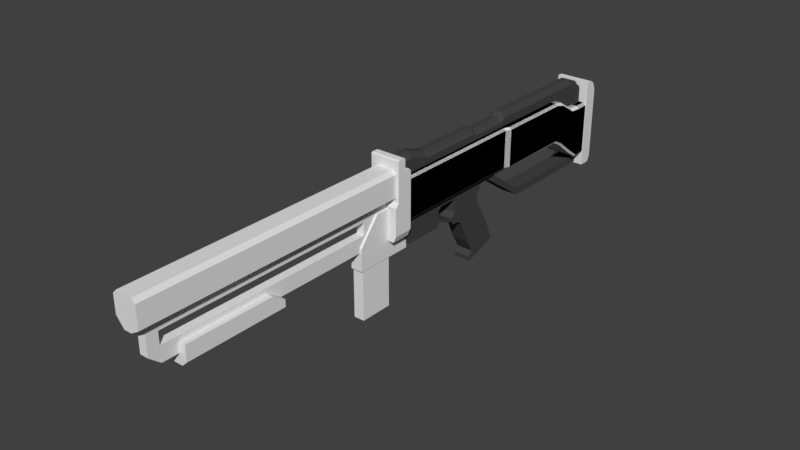 # Source: Shotgun.blend  (saved by Blender 2.78.6; exported with 4.5.12 LTS)
import bpy
from mathutils import Matrix  # noqa: F401  (used for matrix-valued properties, if any)

bpy.ops.wm.read_factory_settings(use_empty=True)
scene = bpy.context.scene
scene.name = 'Scene'

# ---- collections
col_collection_1 = bpy.data.collections.new('Collection 1'); scene.collection.children.link(col_collection_1)

# ---- materials (node trees are filled in below, after node groups)
mat_material = bpy.data.materials.new('Material')
mat_material.alpha_threshold = 0.0
mat_material.roughness = 0.5
mat_material.line_color = (0.0, 0.0, 0.0, 1.0)

# ---- material node trees
mat_material.use_nodes = True; mat_material.node_tree.nodes.clear()
_N = mat_material.node_tree.nodes; _L = mat_material.node_tree.links
n0 = _N.new('ShaderNodeOutputMaterial'); n0.name = 'Material Output'; n0.location = (300, 300)
n1 = _N.new('ShaderNodeBsdfDiffuse'); n1.name = 'Diffuse BSDF'; n1.location = (10, 300)
n1.inputs[0].default_value = (0.06072, 0.06072, 0.06072, 1.0)
_L.new(n1.outputs[0], n0.inputs[0])
n0.is_active_output = True

# ---- world
world_world = bpy.data.worlds.new('World'); scene.world = world_world
world_world.color = (0.05088, 0.05088, 0.05088)
world_world.use_sun_shadow = False
world_world.sun_shadow_jitter_overblur = 0.0
world_world.cycles.sampling_method = 'MANUAL'

# ---- meshes
me_cube_009 = bpy.data.meshes.new('Cube.009')
me_cube_009.from_pydata([(-0.9, 0.7963, 3.026), (0.9, 0.7963, 3.026), (-0.9, 0.08228, 3.026), (0.9, 0.08228, 3.026), (-0.9, -0.7963, 3.026), (0.9, -0.7963, 3.026), (-0.9, 0.7963, -3.026), (0.9, 0.7963, -3.026), (-0.9, 0.08228, -3.026), (0.9, 0.08228, -3.026), (-0.9, -0.7963, -3.026), (0.9, -0.7963, -3.026)], [], [(1, 0, 2, 4, 5, 3), (7, 9, 11, 10, 8, 6), (3, 5, 11, 9), (1, 3, 9, 7), (0, 1, 7, 6), (4, 2, 8, 10), (5, 4, 10, 11), (2, 0, 6, 8)])
me_cube_009.use_remesh_preserve_volume = False
me_cube_009.use_remesh_preserve_attributes = False
me_cube_009.use_mirror_vertex_groups = False
me_cube_009.update()
me_cube_010 = bpy.data.meshes.new('Cube.010')
me_cube_010.from_pydata([(-1.0, 0.01922, -0.5451), (-1.0, 0.01922, 0.4129), (-1.0, 0.08452, -0.5451), (-1.0, 0.08452, 0.4129), (1.0, 0.01922, -0.5451), (1.0, 0.01922, 0.4129), (1.0, 0.08452, -0.5451), (1.0, 0.08452, 0.4129), (-1.0, 0.1388, -0.5451), (-1.0, 0.1388, 0.3858), (1.0, 0.1388, -0.5451), (1.0, 0.1388, 0.3858), (-1.0, 0.1686, -0.5205), (-1.0, 0.1686, 0.3408), (1.0, 0.1686, -0.5205), (1.0, 0.1686, 0.3408), (-1.0, 0.1876, -0.47), (-1.0, 0.1876, 0.2903), (1.0, 0.1876, -0.47), (1.0, 0.1876, 0.2903)], [], [(1, 0, 4, 5), (2, 3, 9, 8), (1, 5, 7, 3), (5, 4, 6, 7), (2, 0, 1, 3), (9, 11, 15, 13), (7, 6, 10, 11), (6, 2, 8, 10), (3, 7, 11, 9), (15, 14, 18, 19), (8, 9, 13, 12), (11, 10, 14, 15), (10, 8, 12, 14), (16, 17, 19, 18), (14, 12, 16, 18), (13, 15, 19, 17), (12, 13, 17, 16), (2, 6, 4, 0)])
me_cube_010.use_remesh_preserve_volume = False
me_cube_010.use_remesh_preserve_attributes = False
me_cube_010.use_mirror_vertex_groups = False
me_cube_010.update()
me_cube = bpy.data.meshes.new('Cube')
me_cube.from_pydata([(-0.1, 1.0, 1.0), (0.1, 1.0, 1.0), (-0.05126, -1.0, -1.0), (-0.1, -0.5126, -1.0), (-0.1, -0.5126, 1.0), (-0.05126, -1.0, 1.0), (0.1, -0.5126, -1.0), (0.05126, -1.0, -1.0), (0.05126, -1.0, 1.0), (0.1, -0.5126, 1.0), (-0.1, 1.0, -0.7497), (-0.1, 0.1923, -1.0), (0.1, 0.1923, -1.0), (0.1, 1.0, -0.7497)], [], [(7, 8, 5, 2), (11, 12, 6, 7, 2, 3), (1, 0, 4, 5, 8, 9), (10, 0, 1, 13), (2, 5, 4, 3), (8, 7, 6, 9), (12, 13, 1, 9, 6), (12, 11, 10, 13), (3, 4, 0, 10, 11)])
me_cube.use_remesh_preserve_volume = False
me_cube.use_remesh_preserve_attributes = False
me_cube.use_mirror_vertex_groups = False
me_cube.update()
me_cube_006 = bpy.data.meshes.new('Cube.006')
me_cube_006.from_pydata([(-1.0, -0.002142, -1.774), (-1.0, -0.002142, 1.663), (-1.0, 1.0, -1.774), (-1.0, 1.0, 1.663), (1.0, -0.002142, -1.774), (1.0, -0.002142, 1.663), (1.0, 1.0, -1.774), (1.0, 1.0, 1.663), (-1.0, 1.193, -1.774), (-1.0, 1.193, 1.663), (1.0, 1.193, -1.774), (1.0, 1.193, 1.663), (-1.0, 1.283, -1.656), (-1.0, 1.283, 1.448), (1.0, 1.283, -1.656), (1.0, 1.283, 1.448), (-1.0, 1.691, -1.656), (-1.0, 1.691, 0.4777), (1.0, 1.691, -1.656), (1.0, 1.691, 0.4777), (-1.0, -0.7955, -1.774), (-1.0, -0.7955, 1.663), (1.0, -0.7955, -1.774), (1.0, -0.7955, 1.663), (-1.0, -1.772, -1.774), (-1.0, -1.772, -1.115), (1.0, -1.772, -1.774), (1.0, -1.772, -1.115), (-1.0, 1.0, -3.589), (-1.0, -0.002142, -3.589), (1.0, 1.0, -3.589), (1.0, -0.002142, -3.589), (-1.0, -0.7955, -3.589), (1.0, -0.7955, -3.589), (-1.0, -1.772, -3.589), (1.0, -1.772, -3.589), (-0.9, -0.08758, -3.589), (0.9, -0.08758, -3.589), (-0.9, -0.8016, -3.589), (0.9, -0.8016, -3.589), (-0.9, -1.68, -3.589), (0.9, -1.68, -3.589), (-0.9, -0.08758, -1.993), (0.9, -0.08758, -1.993), (-0.9, -0.8016, -1.993), (0.9, -0.8016, -1.993), (-0.9, -1.68, -1.993), (0.9, -1.68, -1.993)], [], [(0, 1, 3, 2), (7, 6, 10, 11), (6, 7, 5, 4), (1, 0, 20, 21), (20, 0, 29, 32), (7, 3, 1, 5), (8, 9, 13, 12), (6, 2, 8, 10), (3, 7, 11, 9), (2, 3, 9, 8), (15, 14, 18, 19), (11, 10, 14, 15), (10, 8, 12, 14), (9, 11, 15, 13), (16, 17, 19, 18), (14, 12, 16, 18), (13, 15, 19, 17), (12, 13, 17, 16), (23, 21, 25, 27), (6, 4, 31, 30), (5, 1, 21, 23), (4, 5, 23, 22), (22, 23, 27, 26), (24, 20, 32, 34), (21, 20, 24, 25), (24, 26, 27, 25), (28, 30, 31, 29), (22, 26, 35, 33), (2, 6, 30, 28), (26, 24, 34, 35), (0, 2, 28, 29), (4, 22, 33, 31), (29, 31, 37, 36), (31, 33, 39, 37), (40, 38, 44, 46), (36, 37, 43, 42), (34, 32, 38, 40), (35, 34, 40, 41), (32, 29, 36, 38), (33, 35, 41, 39), (42, 43, 45, 44), (46, 44, 45, 47), (41, 40, 46, 47), (38, 36, 42, 44), (39, 41, 47, 45), (37, 39, 45, 43)])
me_cube_006.use_remesh_preserve_volume = False
me_cube_006.use_remesh_preserve_attributes = False
me_cube_006.use_mirror_vertex_groups = False
me_cube_006.update()
me_cube_005 = bpy.data.meshes.new('Cube.005')
me_cube_005.from_pydata([(0.5, -2.125, -1.229), (-0.5, -2.125, -1.229), (-1.415, 1.0, -0.9263), (-1.0, 1.0, -0.6235), (-0.5, -2.125, -1.289), (0.5, -2.125, -1.289), (1.415, 1.0, -0.9263), (1.0, 1.0, -0.6235), (0.5, -2.125, -1.024), (-0.5, 1.0, -0.9865), (-0.5, -2.125, -1.024), (0.5, 1.0, -0.9865), (-1.415, 0.6135, -0.9263), (-1.0, 0.6135, -0.6235), (1.415, 0.6135, -0.9263), (1.0, 0.6135, -0.6235), (-0.5, 0.6135, -0.9865), (0.5, 0.6135, -0.9865), (-1.415, -1.991, -0.9263), (1.0, -1.991, -0.6235), (-0.5, -1.991, -0.9865), (-1.0, -1.991, -0.6235), (1.415, -1.991, -0.9263), (0.5, -1.991, -0.9865), (-0.5, 0.6135, -1.229), (0.5, 0.6135, -1.229), (-0.5, -1.991, -1.229), (0.5, -1.991, -1.229), (-0.5, 0.6135, -1.403), (0.5, 0.6135, -1.403), (-0.5, -1.991, -1.403), (0.5, -1.991, -1.403), (-0.5, 0.6135, -1.024), (-0.5, -1.991, -1.024), (0.5, -1.991, -1.024), (0.5, 0.6135, -1.024), (-1.415, -2.247, -0.8752), (-1.0, -2.247, -0.6235), (1.415, -2.247, -0.9263), (1.0, -2.247, -0.6235), (-0.5, -2.247, -0.9863), (0.3859, -2.247, -0.9863), (-0.5, -2.125, -0.9865), (-1.415, 1.0, -0.6684), (1.415, 1.0, -0.6684), (0.5, -2.125, -0.9865), (1.415, 0.6135, -0.6684), (-1.415, 0.6135, -0.6684), (-1.415, -1.991, -0.6684), (1.415, -1.991, -0.6684), (-1.415, -2.247, -0.6684), (1.415, -2.247, -0.6684), (-0.5, 0.6135, -1.081), (-0.5, -1.991, -1.081), (0.5, -1.991, -1.081), (0.5, 0.6135, -1.081), (0.5, 1.074, -0.9865), (-0.5, 1.074, -0.9865), (0.5, 1.074, -1.229), (-0.5, 1.074, -1.229), (-0.5, 1.074, -1.081), (0.5, 1.074, -1.081), (0.5, 1.074, -1.403), (-0.5, 1.074, -1.403), (-0.5, 1.074, -1.024), (0.5, 1.074, -1.024), (-0.5, -2.125, -1.081), (0.5, -2.125, -1.081), (1.415, -2.121, -0.9263), (1.415, -2.121, -0.6684), (1.0, -2.119, -0.6235), (-1.0, -2.119, -0.6235), (-1.415, -2.119, -0.9263)], [], [(47, 13, 3, 43), (43, 3, 7, 44), (0, 67, 66, 1), (30, 31, 5, 4), (20, 33, 10, 42), (0, 1, 4, 5), (2, 6, 11, 9), (12, 2, 9, 16), (54, 67, 0, 27), (6, 14, 17, 11), (18, 12, 16, 20), (9, 11, 17, 16), (7, 3, 13, 15), (44, 7, 15, 46), (48, 21, 13, 47), (14, 22, 23, 17), (15, 13, 21, 19), (46, 15, 19, 49), (28, 24, 59, 63), (32, 16, 57, 64), (28, 29, 31, 30), (26, 24, 28, 30), (25, 27, 31, 29), (17, 23, 34, 35), (29, 28, 63, 62), (54, 34, 8, 67), (20, 16, 32, 33), (26, 1, 66, 53), (45, 42, 10, 8), (33, 53, 66, 10), (8, 10, 66, 67), (23, 20, 42, 45), (14, 46, 49, 22), (18, 48, 47, 12), (6, 44, 46, 14), (31, 27, 0, 5), (2, 43, 44, 6), (12, 47, 43, 2), (26, 30, 4, 1), (35, 34, 54, 55), (33, 32, 52, 53), (35, 55, 61, 65), (25, 24, 26, 27), (54, 53, 52, 55), (59, 58, 62, 63), (59, 60, 61, 58), (57, 56, 65, 64), (64, 65, 61, 60), (52, 32, 64, 60), (17, 35, 65, 56), (55, 25, 58, 61), (24, 52, 60, 59), (25, 29, 62, 58), (16, 17, 56, 57), (24, 25, 55, 52), (34, 23, 45, 8), (41, 40, 42, 45), (22, 68, 45, 23), (41, 45, 68, 38), (68, 22, 49, 69), (38, 68, 69, 51), (21, 71, 70, 19), (19, 70, 69, 49), (39, 51, 69, 70), (50, 37, 71, 21, 48), (48, 18, 72, 36, 50), (36, 72, 42, 40), (72, 18, 20, 42), (37, 39, 70, 71), (37, 50, 36, 40, 41, 38, 51, 39), (53, 54, 27, 26)])
me_cube_005.use_remesh_preserve_volume = False
me_cube_005.use_remesh_preserve_attributes = False
me_cube_005.use_mirror_vertex_groups = False
me_cube_005.update()
me_cube_004 = bpy.data.meshes.new('Cube.004')
me_cube_004.from_pydata([(-1.0, 0.3183, -0.1891), (-1.0, 0.3183, 0.4121), (-1.0, 0.3279, -0.1741), (-1.0, 0.3279, 0.4008), (1.0, 0.3183, -0.1891), (1.0, 0.3183, 0.4121), (1.0, 0.3279, -0.1741), (1.0, 0.3279, 0.4008), (-1.0, 0.3069, -0.189), (-1.0, 0.3069, 0.4229), (1.0, 0.3069, -0.189), (1.0, 0.3069, 0.4229), (-1.0, 0.241, -0.189), (-1.0, 0.241, 0.4229), (1.0, 0.241, -0.189), (1.0, 0.241, 0.4229), (-1.0, 0.1384, -0.189), (-1.0, 0.1384, 0.4229), (1.0, 0.1384, -0.189), (1.0, 0.1384, 0.4229), (-1.0, 0.241, 0.5396), (1.0, 0.241, 0.5396), (-1.0, 0.1384, 0.5396), (1.0, 0.1384, 0.5396), (-1.0, 0.2274, 0.55), (1.0, 0.2274, 0.55), (-1.0, 0.152, 0.55), (1.0, 0.152, 0.55), (-1.0, 0.1384, 0.1346), (1.0, 0.1384, 0.1346), (0.0, 0.1384, 0.4229), (0.0, 0.1384, 0.1346), (-1.0, 0.09287, -0.189), (1.0, 0.09287, -0.189), (-1.0, 0.09287, 0.09456), (1.0, 0.09287, 0.09456), (0.0, 0.09287, -0.189), (0.0, 0.09287, 0.09456), (-0.8239, 0.3279, -0.2405), (-0.8239, 0.3183, -0.2555), (0.8239, 0.3279, -0.2405), (0.8239, 0.3183, -0.2555), (-0.8239, 0.3069, -0.2555), (0.8239, 0.3069, -0.2555), (-0.8239, 0.241, -0.2555), (0.8239, 0.241, -0.2555), (0.0, 0.1384, -0.2555), (0.8239, 0.1384, -0.2555), (-0.8239, 0.1384, -0.2555), (0.0, 0.09287, -0.2555), (0.8239, 0.09287, -0.2555), (-0.8239, 0.09287, -0.2555)], [], [(0, 1, 3, 2), (2, 3, 7, 6), (6, 7, 5, 4), (1, 0, 8, 9), (2, 6, 40, 38), (7, 3, 1, 5), (36, 32, 51, 49), (18, 33, 50, 47), (5, 1, 9, 11), (4, 5, 11, 10), (15, 13, 20, 21), (9, 8, 12, 13), (11, 9, 13, 15), (10, 11, 15, 14), (31, 30, 17, 28), (14, 15, 19, 29, 18), (4, 10, 43, 41), (13, 12, 16, 28, 17), (21, 20, 24, 25), (13, 17, 22, 20), (19, 15, 21, 23), (17, 30, 19, 23, 22), (25, 24, 26, 27), (23, 21, 25, 27), (22, 23, 27, 26), (20, 22, 26, 24), (12, 8, 42, 44), (31, 28, 34, 37), (29, 19, 30, 31), (36, 37, 34, 32), (33, 35, 37, 36), (32, 16, 48, 51), (28, 16, 32, 34), (29, 31, 37, 35), (18, 29, 35, 33), (38, 40, 41, 39), (42, 43, 45, 44), (39, 41, 43, 42), (44, 45, 47, 46, 48), (48, 46, 49, 51), (46, 47, 50, 49), (14, 18, 47, 45), (16, 12, 44, 48), (6, 4, 41, 40), (0, 2, 38, 39), (8, 0, 39, 42), (10, 14, 45, 43), (33, 36, 49, 50)])
me_cube_004.use_remesh_preserve_volume = False
me_cube_004.use_remesh_preserve_attributes = False
me_cube_004.use_mirror_vertex_groups = False
me_cube_004.update()
me_cube_003 = bpy.data.meshes.new('Cube.003')
me_cube_003.from_pydata([(-0.9111, 0.01922, -0.5054), (-1.0, 0.01922, -0.4739), (1.0, 0.01922, -0.4739), (0.9111, 0.01922, -0.5054), (-1.0, -0.1313, 0.1853), (-0.8223, -0.1313, 0.2172), (0.8223, -0.1313, 0.2172), (1.0, -0.1313, 0.1853), (1.0, -0.1313, -0.4739), (0.9111, -0.1313, -0.5054), (-0.9111, -0.1313, -0.5054), (-1.0, -0.1313, -0.4739), (0.8223, 0.01922, 0.2172), (1.0, 0.01922, 0.1853), (-1.0, 0.01922, 0.1853), (-0.8223, 0.01922, 0.2172), (-1.0, -0.2764, 0.1961), (-0.8223, -0.2764, 0.23), (0.8223, -0.2764, 0.23), (1.0, -0.2764, 0.1961), (1.0, -0.2764, -0.3639), (0.9111, -0.2764, -0.3986), (-0.9111, -0.2764, -0.3986), (-1.0, -0.2764, -0.3639), (-1.0, -0.5014, 0.3476), (-0.8223, -0.5014, 0.3799), (0.8223, -0.5014, 0.3799), (1.0, -0.5014, 0.3476), (1.0, -0.5014, -0.1778), (0.9111, -0.5014, -0.2101), (-0.9111, -0.5014, -0.2101), (-1.0, -0.5014, -0.1778), (-1.0, -0.6208, 0.3816), (-0.8223, -0.6208, 0.4044), (0.8223, -0.6208, 0.4044), (1.0, -0.6208, 0.3816), (1.0, -0.6208, -0.1082), (0.9111, -0.6208, -0.1394), (-0.9111, -0.6208, -0.1394), (-1.0, -0.6208, -0.1082), (-0.8223, -1.583, 0.4044), (-1.0, -1.583, 0.3816), (1.0, -1.583, 0.3816), (0.8223, -1.583, 0.4044), (0.9111, -1.583, -0.1275), (1.0, -1.583, -0.1082), (-1.0, -1.583, -0.1082), (-0.9111, -1.583, -0.1275), (-0.6895, -1.646, 0.4044), (-0.8386, -1.646, 0.3816), (0.8386, -1.646, 0.3816), (0.6895, -1.646, 0.4044), (0.7641, -1.646, -0.1275), (0.8386, -1.646, -0.1082), (-0.8386, -1.646, -0.1082), (-0.7641, -1.646, -0.1275), (-0.7641, -3.348, -0.1275), (-0.8386, -3.348, -0.1082), (0.8386, -3.348, -0.1082), (0.7641, -3.348, -0.1275), (0.6895, -3.348, 0.4044), (0.8386, -3.348, 0.3816), (-0.8386, -3.348, 0.3816), (-0.6895, -3.348, 0.4044), (0.7559, -1.607, 0.4044), (-0.7559, -1.607, 0.4044), (0.9193, -1.607, 0.3816), (-0.8376, -1.607, -0.1275), (0.8376, -1.607, -0.1275), (0.9193, -1.607, -0.1082), (-0.9193, -1.607, 0.3816), (-0.9193, -1.607, -0.1082)], [], [(4, 11, 23, 16), (2, 13, 7, 8), (16, 23, 31, 24), (17, 18, 6, 5), (24, 31, 39, 32), (18, 17, 25, 26), (33, 34, 26, 25), (32, 39, 46, 41), (34, 33, 40, 43), (8, 7, 19, 20), (12, 15, 5, 6), (20, 19, 27, 28), (28, 27, 35, 36), (36, 35, 42, 45), (12, 6, 7, 13), (11, 1, 0, 10), (2, 8, 9, 3), (5, 15, 14, 4), (8, 20, 21, 9), (23, 11, 10, 22), (17, 5, 4, 16), (6, 18, 19, 7), (20, 28, 29, 21), (31, 23, 22, 30), (18, 26, 27, 19), (25, 17, 16, 24), (30, 38, 39, 31), (33, 25, 24, 32), (28, 36, 37, 29), (26, 34, 35, 27), (34, 43, 42, 35), (44, 37, 36, 45), (38, 47, 46, 39), (40, 33, 32, 41), (14, 1, 11, 4), (0, 3, 9, 10), (21, 22, 10, 9), (29, 30, 22, 21), (30, 29, 37, 38), (44, 47, 38, 37), (64, 65, 48, 51), (66, 64, 51, 50), (67, 68, 52, 55), (69, 66, 50, 53), (70, 71, 54, 49), (65, 70, 49, 48), (71, 67, 55, 54), (68, 69, 53, 52), (48, 49, 62, 63), (49, 54, 57, 62), (53, 50, 61, 58), (50, 51, 60, 61), (54, 55, 56, 57), (55, 52, 59, 56), (51, 48, 63, 60), (52, 53, 58, 59), (44, 45, 69, 68), (46, 47, 67, 71), (40, 41, 70, 65), (41, 46, 71, 70), (45, 42, 66, 69), (47, 44, 68, 67), (42, 43, 64, 66), (43, 40, 65, 64)])
me_cube_003.use_remesh_preserve_volume = False
me_cube_003.use_remesh_preserve_attributes = False
me_cube_003.use_mirror_vertex_groups = False
me_cube_003.update()
me_cube_002 = bpy.data.meshes.new('Cube.002')
me_cube_002.from_pydata([(-1.0, -0.6345, -1.039), (-0.7298, -0.6345, 0.9344), (-1.0, 0.1871, -1.039), (-0.7298, 0.1871, 0.9344), (1.0, -0.6345, -1.039), (0.7298, -0.6345, 0.9344), (1.0, 0.1871, -1.039), (0.7298, 0.1871, 0.9344), (-1.0, -0.8772, -1.039), (-0.7298, -0.8772, 1.344), (1.0, -0.8772, -1.039), (0.7298, -0.8772, 1.344), (-1.0, 0.2255, -1.039), (-0.7298, 0.2255, 0.77), (1.0, 0.2255, -1.039), (0.7298, 0.2255, 0.77), (-1.0, 0.6899, -1.039), (-0.7298, 0.6899, 0.77), (1.0, 0.6899, -1.039), (0.7298, 0.6899, 0.77), (-1.0, 0.743, -1.039), (-0.7298, 0.743, 1.017), (1.0, 0.743, -1.039), (0.7298, 0.743, 1.017), (-1.0, 2.155, -1.039), (-0.7298, 2.155, 1.017), (1.0, 2.155, -1.039), (0.7298, 2.155, 1.017), (-1.0, 2.334, -1.039), (-0.7298, 2.334, 0.6309), (1.0, 2.334, -1.039), (0.7298, 2.334, 0.6309), (-1.0, 2.38, -1.039), (-0.7298, 2.38, -0.05217), (1.0, 2.38, -1.039), (0.7298, 2.38, -0.05217), (-1.0, -1.005, -1.039), (-0.7298, -1.005, 1.344), (1.0, -1.005, -1.039), (0.7298, -1.005, 1.344), (-1.0, -1.087, -1.039), (-0.7298, -1.087, 1.344), (1.0, -1.087, -1.039), (0.7298, -1.087, 1.344), (-1.072, -0.6345, -0.5936), (-1.072, 0.1871, -0.5936), (1.072, 0.1871, -0.5936), (1.072, -0.6345, -0.5936), (-1.072, -0.8772, -0.5936), (1.072, -0.8772, -0.5936), (-1.072, 0.2255, -0.5936), (1.072, 0.2255, -0.5936), (-1.072, 0.6899, -0.5936), (1.072, 0.6899, -0.5936), (-1.072, 0.743, -0.5936), (1.072, 0.743, -0.5936), (-1.072, 2.155, -0.5936), (1.072, 2.155, -0.5936), (-1.072, 2.334, -0.5936), (1.072, 2.334, -0.5936), (-1.072, 2.38, -0.5936), (1.072, 2.38, -0.5936), (-1.072, -1.005, -0.5936), (1.072, -1.005, -0.5936), (-1.072, -1.087, -0.5936), (1.072, -1.087, -0.5936), (-1.072, 0.1871, -0.9297), (1.072, 0.1871, -0.9297), (1.072, -0.6345, -0.9297), (1.072, -0.8772, -0.9297), (-1.072, 0.2255, -0.9297), (1.072, 0.2255, -0.9297), (-1.072, 0.6899, -0.9297), (1.072, 0.6899, -0.9297), (-1.072, 0.743, -0.9297), (1.072, 0.743, -0.9297), (-1.072, 2.155, -0.9297), (1.072, 2.155, -0.9297), (-1.072, 2.334, -0.9297), (1.072, 2.334, -0.9297), (-1.072, 2.38, -0.9297), (1.072, 2.38, -0.9297), (1.072, -1.005, -0.9297), (1.072, -1.087, -0.9297), (-1.072, -0.6345, -0.9297), (-1.072, -0.8772, -0.9297), (-1.072, -1.005, -0.9297), (-1.072, -1.087, -0.9297), (-1.0, -0.6345, -0.499), (-1.0, -0.8772, -0.499), (-1.0, -1.005, -0.499), (-1.0, -1.087, -0.499), (-1.0, 0.1871, -0.499), (1.0, 0.1871, -0.499), (1.0, -0.6345, -0.499), (1.0, -0.8772, -0.499), (-1.0, 0.2255, -0.499), (1.0, 0.2255, -0.499), (-1.0, 0.6899, -0.499), (1.0, 0.6899, -0.499), (-1.0, 0.743, -0.499), (1.0, 0.743, -0.499), (-1.0, 2.155, -0.499), (1.0, 2.155, -0.499), (-1.0, 2.334, -0.499), (1.0, 2.334, -0.499), (-1.0, 2.38, -0.499), (1.0, 2.38, -0.499), (1.0, -1.005, -0.499), (1.0, -1.087, -0.499), (-1.0, -0.6345, 0.8245), (-1.0, -0.8772, 1.253), (-1.0, -1.005, 1.253), (-1.0, -1.087, 1.253), (-1.0, 0.1871, 0.8245), (1.0, 0.1871, 0.8245), (1.0, -0.6345, 0.8245), (1.0, -0.8772, 1.253), (-1.0, 0.2255, 0.6883), (1.0, 0.2255, 0.6883), (-1.0, 0.6899, 0.6883), (1.0, 0.6899, 0.6883), (-1.0, 0.743, 0.958), (1.0, 0.743, 0.958), (-1.0, 2.155, 0.958), (1.0, 2.155, 0.958), (-1.0, 2.334, 0.5731), (1.0, 2.334, 0.5731), (-1.0, 2.38, 0.007316), (1.0, 2.38, 0.007316), (1.0, -1.005, 1.253), (1.0, -1.087, 1.253), (0.4246, 0.1871, -0.9444), (0.4246, 0.1871, 1.174), (0.4246, -0.6345, -0.9444), (0.4246, -0.6345, 1.174), (0.4246, -0.8772, -0.9444), (0.4246, -0.8772, 1.614), (0.4246, 0.2255, -0.9444), (0.4246, 0.2255, 0.9975), (0.4246, 0.6899, -0.9444), (0.4246, 0.6899, 0.9975), (0.4246, 0.743, -0.9444), (0.4246, 0.743, 1.262), (0.4246, 2.155, -0.9444), (0.4246, 2.155, 1.262), (0.4246, 2.334, -0.9444), (0.4246, 2.334, 0.8482), (0.4246, 2.38, -0.9444), (0.4246, 2.38, 0.1151), (0.4246, -1.005, -0.9444), (0.4246, -1.005, 1.614), (0.4246, -1.087, -0.9444), (0.4246, -1.087, 1.614), (0.4246, 2.38, -0.466), (0.4246, 2.38, -0.8267), (0.4246, 2.38, -0.3645), (0.4246, 2.38, 0.179), (-0.5237, 0.1871, -0.8712), (-0.4375, -0.6345, 1.175), (-0.4375, -0.8772, 1.6), (-0.5237, 0.2255, -0.8712), (-0.5237, 0.6899, -0.8712), (-0.5237, 0.743, -0.8712), (-0.5237, 2.155, -0.8712), (-0.5237, 2.334, -0.8712), (-0.5237, 2.38, -0.8712), (-0.4375, -1.005, 1.6), (-0.4375, -1.087, 1.6), (-0.4375, 0.1871, 1.175), (-0.5237, -0.6345, -0.8712), (-0.5237, -0.8772, -0.8712), (-0.4375, 0.2255, 1.004), (-0.4375, 0.6899, 1.004), (-0.4375, 0.743, 1.26), (-0.4375, 2.155, 1.26), (-0.4375, 2.334, 0.8602), (-0.4375, 2.38, 0.1522), (-0.5237, -1.005, -0.8712), (-0.5237, -1.087, -0.8712), (-0.5595, 2.38, -0.4091), (-0.5595, 2.38, -0.7575), (-0.5237, 2.38, -0.311), (-0.5237, 2.38, 0.2139)], [], [(110, 1, 3, 114), (133, 7, 15, 139), (115, 7, 5, 116), (159, 1, 9, 160), (132, 6, 4, 134), (169, 3, 1, 159), (116, 5, 11, 117), (84, 0, 8, 85), (134, 4, 10, 136), (139, 15, 19, 141), (114, 3, 13, 118), (67, 6, 14, 71), (158, 2, 12, 161), (73, 18, 22, 75), (118, 13, 17, 120), (71, 14, 18, 73), (161, 12, 16, 162), (163, 20, 24, 164), (162, 16, 20, 163), (141, 19, 23, 143), (120, 17, 21, 122), (145, 27, 31, 147), (143, 23, 27, 145), (122, 21, 25, 124), (75, 22, 26, 77), (79, 30, 34, 81), (124, 25, 29, 126), (77, 26, 30, 79), (164, 24, 28, 165), (157, 149, 35, 129), (165, 28, 32, 166), (147, 31, 35, 149), (126, 29, 33, 128), (136, 10, 38, 150), (85, 8, 36, 86), (160, 9, 37, 167), (117, 11, 39, 130), (167, 37, 41, 168), (130, 39, 43, 131), (150, 38, 42, 152), (86, 36, 40, 87), (90, 62, 64, 91), (82, 63, 65, 83), (69, 49, 63, 82), (89, 48, 62, 90), (78, 58, 60, 80), (155, 154, 61, 81), (103, 57, 59, 105), (76, 56, 58, 78), (105, 59, 61, 107), (101, 55, 57, 103), (74, 54, 56, 76), (72, 52, 54, 74), (97, 51, 53, 99), (70, 50, 52, 72), (99, 53, 55, 101), (93, 46, 51, 97), (66, 45, 50, 70), (88, 44, 48, 89), (68, 47, 49, 69), (67, 46, 47, 68), (84, 44, 45, 66), (0, 84, 66, 2), (6, 67, 68, 4), (4, 68, 69, 10), (2, 66, 70, 12), (12, 70, 72, 16), (16, 72, 74, 20), (20, 74, 76, 24), (24, 76, 78, 28), (148, 155, 81, 34), (28, 78, 80, 32), (10, 69, 82, 38), (38, 82, 83, 42), (62, 86, 87, 64), (48, 85, 86, 62), (57, 77, 79, 59), (59, 79, 81, 61), (55, 75, 77, 57), (51, 71, 73, 53), (53, 73, 75, 55), (46, 67, 71, 51), (44, 84, 85, 48), (110, 88, 89, 111), (115, 93, 97, 119), (121, 99, 101, 123), (119, 97, 99, 121), (123, 101, 103, 125), (127, 105, 107, 129), (125, 103, 105, 127), (111, 89, 90, 112), (112, 90, 91, 113), (63, 108, 109, 65), (49, 95, 108, 63), (58, 104, 106, 60), (154, 156, 107, 61), (56, 102, 104, 58), (54, 100, 102, 56), (52, 98, 100, 54), (50, 96, 98, 52), (45, 92, 96, 50), (47, 94, 95, 49), (46, 93, 94, 47), (44, 88, 92, 45), (37, 112, 113, 41), (9, 111, 112, 37), (27, 125, 127, 31), (31, 127, 129, 35), (23, 123, 125, 27), (15, 119, 121, 19), (19, 121, 123, 23), (7, 115, 119, 15), (1, 110, 111, 9), (108, 130, 131, 109), (95, 117, 130, 108), (104, 126, 128, 106), (156, 157, 129, 107), (102, 124, 126, 104), (100, 122, 124, 102), (98, 120, 122, 100), (96, 118, 120, 98), (92, 114, 118, 96), (94, 116, 117, 95), (93, 115, 116, 94), (88, 110, 114, 92), (182, 183, 157, 156), (180, 182, 156, 154), (166, 181, 155, 148), (181, 180, 154, 155), (178, 150, 152, 179), (39, 151, 153, 43), (11, 137, 151, 39), (171, 136, 150, 178), (176, 147, 149, 177), (30, 146, 148, 34), (183, 177, 149, 157), (26, 144, 146, 30), (174, 143, 145, 175), (175, 145, 147, 176), (173, 141, 143, 174), (18, 140, 142, 22), (22, 142, 144, 26), (14, 138, 140, 18), (6, 132, 138, 14), (172, 139, 141, 173), (170, 134, 136, 171), (7, 133, 135, 5), (158, 132, 134, 170), (5, 135, 137, 11), (169, 133, 139, 172), (3, 169, 172, 13), (2, 158, 170, 0), (0, 170, 171, 8), (13, 172, 173, 17), (17, 173, 174, 21), (25, 175, 176, 29), (21, 174, 175, 25), (128, 33, 177, 183), (29, 176, 177, 33), (8, 171, 178, 36), (36, 178, 179, 40), (80, 60, 180, 181), (32, 80, 181, 166), (60, 106, 182, 180), (106, 128, 183, 182), (151, 167, 168, 153), (137, 160, 167, 151), (146, 165, 166, 148), (144, 164, 165, 146), (140, 162, 163, 142), (142, 163, 164, 144), (138, 161, 162, 140), (132, 158, 161, 138), (133, 169, 159, 135), (135, 159, 160, 137)])
me_cube_002.materials.append(mat_material)
me_cube_002.use_remesh_preserve_volume = False
me_cube_002.use_remesh_preserve_attributes = False
me_cube_002.use_mirror_vertex_groups = False
me_cube_002.update()
me_cube_001 = bpy.data.meshes.new('Cube.001')
me_cube_001.from_pydata([(-1.0, 1.68, -1.02), (-1.0, 1.413, -0.498), (-1.0, 2.008, -0.8988), (-1.0, 1.715, -0.3537), (1.0, 1.68, -1.02), (1.0, 1.413, -0.498), (1.0, 2.008, -0.8988), (1.0, 1.715, -0.3537), (-1.0, 1.635, -0.931), (-1.0, 1.961, -0.804), (1.0, 1.961, -0.804), (1.0, 1.635, -0.931), (-1.0, 1.58, -1.037), (1.0, 1.58, -1.037), (-1.0, 1.573, -0.9829), (1.0, 1.573, -0.9829), (-1.0, 1.534, -0.7674), (-1.0, 1.874, -0.6121), (1.0, 1.874, -0.6121), (1.0, 1.534, -0.7674), (-1.0, 1.352, -0.4496), (-1.0, 1.697, -0.2781), (1.0, 1.352, -0.4496), (1.0, 1.697, -0.2781), (-1.0, 1.265, -0.4461), (-1.0, 1.705, -0.2389), (1.0, 1.265, -0.4461), (1.0, 1.705, -0.2389), (-1.0, 1.226, -0.4005), (-1.0, 1.756, -0.171), (1.0, 1.226, -0.4005), (1.0, 1.756, -0.171), (-1.0, 1.226, -0.3646), (-1.0, 1.757, -0.135), (1.0, 1.226, -0.3646), (1.0, 1.757, -0.135), (-1.0, 1.29, -0.3079), (-1.0, 1.757, -0.08742), (1.0, 1.29, -0.3079), (1.0, 1.757, -0.08742), (-1.0, 1.291, -0.03579), (-1.0, 1.759, -0.03579), (1.0, 1.291, -0.03579), (1.0, 1.759, -0.03579), (-1.0, 1.29, 0.1167), (-1.0, 1.758, 0.1167), (1.0, 1.29, 0.1167), (1.0, 1.758, 0.1167), (-1.0, 1.778, -0.1352), (1.0, 1.778, -0.1352), (-1.0, 1.777, -0.08757), (1.0, 1.777, -0.08757), (-1.0, 1.779, -0.03593), (1.0, 1.779, -0.03593), (-1.0, 1.778, 0.1165), (1.0, 1.778, 0.1165), (-1.0, 1.797, -0.1255), (1.0, 1.797, -0.1255), (-1.0, 1.797, -0.08761), (1.0, 1.797, -0.08761), (-1.0, 1.797, -0.03597), (1.0, 1.797, -0.03597), (-1.0, 1.797, 0.1165), (1.0, 1.797, 0.1165), (-1.0, 1.904, -0.1255), (1.0, 1.904, -0.1255), (-1.0, 1.904, -0.08761), (1.0, 1.904, -0.08761), (-1.0, 1.904, -0.03597), (1.0, 1.904, -0.03597), (-1.0, 1.904, 0.1165), (1.0, 1.904, 0.1165), (0.0, 1.29, -0.3079), (1.0, 0.9985, -0.141), (1.0, 1.291, -0.1417), (-1.0, 1.291, -0.1417), (0.0, 1.291, -0.1417), (-1.0, 0.3332, -0.03329), (1.0, 0.3332, -0.03329), (-1.0, 0.3332, 0.1192), (1.0, 0.3332, 0.1192), (-8.674e-19, 0.3332, -0.03329), (1.0, 0.3332, -0.1392), (-1.0, 0.3332, -0.1392), (-8.674e-19, 0.3332, -0.1392), (1.0, 0.9992, -0.03503), (1.0, 0.9983, 0.1174), (-1.0, 0.9983, 0.1174), (-2.63e-19, 0.9985, -0.141), (-1.0, 0.9992, -0.03503), (-1.0, 0.9985, -0.141), (1.0, 0.9984, -0.176), (1.0, 0.3332, -0.1743), (-1.0, 0.3332, -0.1743), (-1.475e-17, 0.3332, -0.1743), (-1.414e-17, 0.9984, -0.176), (-1.0, 0.9984, -0.176), (1.0, 0.4048, 0.119), (-1.0, 0.4048, 0.119), (-1.0, 0.4057, -0.03349), (-1.0, 0.405, -0.1394), (1.0, 0.405, -0.1394), (1.0, 0.4057, -0.03349), (-1.0, 0.4049, -0.1745), (1.0, 0.4049, -0.1745), (-1.468e-17, 0.4049, -0.1745), (1.0, 0.9982, -0.3752), (-4.19e-17, 0.9982, -0.3752), (-1.0, 0.9982, -0.3752), (-1.0, 0.4974, -0.3752), (1.0, 0.4974, -0.3752), (-4.394e-17, 0.4974, -0.3752), (-1.0, 2.499, -0.5347), (1.0, 2.499, -0.5347), (-1.0, 2.499, -0.4968), (1.0, 2.499, -0.4968), (-1.0, 2.499, -0.4452), (1.0, 2.499, -0.4452), (-1.0, 3.892, -0.5347), (1.0, 3.892, -0.5347), (-1.0, 3.892, -0.4968), (1.0, 3.892, -0.4968), (-1.0, 3.892, -0.4452), (1.0, 3.892, -0.4452), (-1.0, 2.008, -0.1968), (1.0, 2.008, -0.1968), (1.0, 2.008, -0.1589), (1.0, 2.008, -0.1073), (-1.0, 2.008, -0.1073), (-1.0, 2.008, -0.1589), (-1.0, 3.219, -0.03597), (1.0, 3.219, -0.03597), (1.0, 3.322, -0.1073), (-1.0, 3.322, -0.1073), (-1.0, 0.9992, -0.3175), (1.0, 0.9992, -0.3175), (-1.0, 0.9992, -0.2816), (1.0, 0.9992, -0.2816)], [], [(16, 1, 3, 17), (17, 3, 7, 18), (18, 7, 5, 19), (19, 5, 1, 16), (2, 6, 4, 0), (3, 1, 20, 21), (4, 11, 15, 13), (6, 10, 11, 4), (2, 9, 10, 6), (0, 8, 9, 2), (13, 15, 14, 12), (11, 8, 14, 15), (8, 0, 12, 14), (0, 4, 13, 12), (11, 19, 16, 8), (10, 18, 19, 11), (9, 17, 18, 10), (8, 16, 17, 9), (22, 23, 27, 26), (1, 5, 22, 20), (7, 3, 21, 23), (5, 7, 23, 22), (26, 27, 31, 30), (21, 20, 24, 25), (20, 22, 26, 24), (23, 21, 25, 27), (28, 30, 135, 134), (25, 24, 28, 29), (24, 26, 30, 28), (27, 25, 29, 31), (32, 34, 38, 72, 36), (31, 29, 33, 35), (30, 31, 35, 34), (29, 28, 32, 33), (38, 39, 43, 42, 74), (37, 41, 52, 50), (34, 35, 39, 38), (33, 32, 36, 37), (42, 43, 47, 46), (37, 36, 75, 40, 41), (97, 98, 79, 80), (33, 37, 50, 48), (47, 45, 44, 46), (41, 40, 44, 45), (101, 102, 78, 82), (45, 47, 55, 54), (48, 50, 58, 56), (50, 52, 60, 58), (55, 53, 61, 63), (35, 33, 48, 49), (47, 43, 53, 55), (39, 35, 49, 51), (41, 45, 54, 52), (43, 39, 51, 53), (58, 60, 68, 66), (63, 61, 69, 71), (59, 57, 65, 67), (49, 48, 56, 57), (52, 54, 62, 60), (54, 55, 63, 62), (53, 51, 59, 61), (51, 49, 57, 59), (127, 126, 115, 117), (125, 124, 112, 113), (69, 68, 70, 71), (56, 58, 66, 64), (57, 56, 64, 65), (60, 62, 70, 68), (62, 63, 71, 70), (61, 59, 67, 69), (102, 97, 80, 78), (36, 72, 76, 75), (72, 38, 74, 76), (84, 82, 78, 81), (77, 81, 78, 80, 79), (83, 84, 81, 77), (90, 88, 95, 96), (98, 99, 77, 79), (99, 100, 83, 77), (101, 82, 92, 104), (75, 76, 88, 90), (40, 75, 90, 89), (44, 40, 89, 87), (76, 74, 73, 88), (42, 46, 86, 85), (74, 42, 85, 73), (46, 44, 87, 86), (105, 104, 92, 94), (103, 105, 94, 93), (84, 83, 93, 94), (88, 73, 91, 95), (100, 90, 96, 103), (82, 84, 94, 92), (83, 100, 103, 93), (95, 91, 106, 107), (104, 105, 111, 110), (73, 101, 104, 91), (89, 90, 100, 99), (87, 89, 99, 98), (85, 86, 97, 102), (73, 85, 102, 101), (86, 87, 98, 97), (108, 107, 111, 109), (107, 106, 110, 111), (105, 103, 109, 111), (103, 96, 108, 109), (96, 95, 107, 108), (91, 104, 110, 106), (115, 113, 119, 121), (117, 115, 121, 123), (126, 125, 113, 115), (129, 128, 116, 114), (128, 127, 117, 116), (124, 129, 114, 112), (119, 118, 120, 121), (121, 120, 122, 123), (114, 116, 122, 120), (116, 117, 123, 122), (112, 114, 120, 118), (113, 112, 118, 119), (64, 66, 129, 124), (128, 68, 130, 133), (66, 68, 128, 129), (67, 65, 125, 126), (65, 64, 124, 125), (69, 67, 126, 127), (130, 131, 132, 133), (68, 69, 131, 130), (69, 127, 132, 131), (127, 128, 133, 132), (134, 135, 137, 136), (30, 34, 137, 135), (32, 28, 134, 136), (34, 32, 136, 137)])
me_cube_001.materials.append(mat_material)
me_cube_001.use_remesh_preserve_volume = False
me_cube_001.use_remesh_preserve_attributes = False
me_cube_001.use_mirror_vertex_groups = False
me_cube_001.update()

# ---- objects
ob_cube_006 = bpy.data.objects.new('Cube.006', me_cube_009)
ob_cube_009 = bpy.data.objects.new('Cube.009', me_cube_010)
ob_cube_008 = bpy.data.objects.new('Cube.008', me_cube)
ob_cube_005 = bpy.data.objects.new('Cube.005', me_cube_006)
ob_cube_004 = bpy.data.objects.new('Cube.004', me_cube_005)
ob_cube_003 = bpy.data.objects.new('Cube.003', me_cube_004)
ob_cube_002 = bpy.data.objects.new('Cube.002', me_cube_003)
ob_cube_001 = bpy.data.objects.new('Cube.001', me_cube_002)
ob_cube = bpy.data.objects.new('Cube', me_cube_001)

# ---- transforms, parenting, visibility, modifiers, constraints
ob_cube_006.location = (6.869e-08, -0.09055, -0.755)
ob_cube_006.scale = (0.07133, 0.2532, 0.1065)
ob_cube_006.lineart.crease_threshold = 0.0
ob_cube_009.location = (0.0, 3.664, 0.0)
ob_cube_009.scale = (0.2107, 1.0, 1.137)
ob_cube_009.lineart.crease_threshold = 0.0
ob_cube_008.location = (0.0, -2.052, -0.2794)
ob_cube_008.rotation_euler = (1.571, -0.0, 0.0)
ob_cube_008.scale = (1.298, 0.12, 0.6)
ob_cube_008.lineart.crease_threshold = 0.0
ob_cube_005.location = (7.487e-08, 0.1332, -0.1049)
ob_cube_005.scale = (0.07056, 0.2532, 0.1065)
ob_cube_005.lineart.crease_threshold = 0.0
ob_cube_004.location = (2.51e-16, -0.8603, 1.13)
ob_cube_004.scale = (0.1, 1.0, 1.0)
ob_cube_004.lineart.crease_threshold = 0.0
ob_cube_003.location = (0.0, 0.0, 0.0)
ob_cube_003.scale = (0.1792, 1.0, 1.133)
ob_cube_003.lineart.crease_threshold = 0.0
ob_cube_002.location = (0.0, 3.664, 0.0)
ob_cube_002.scale = (0.2, 1.0, 0.9204)
ob_cube_002.lineart.crease_threshold = 0.0
_m = ob_cube_002.modifiers.new('Mirror', 'MIRROR')
_m.use_clip = True
ob_cube_001.location = (0.0, 1.332, 0.3037)
ob_cube_001.scale = (0.1, 1.0, 0.1787)
ob_cube_001.lineart.crease_threshold = 0.0
ob_cube.location = (0.0, -0.09471, -0.06805)
ob_cube.scale = (0.1, 1.0, 1.0)
ob_cube.lineart.crease_threshold = 0.0

# ---- collection membership
col_collection_1.objects.link(ob_cube_006)
col_collection_1.objects.link(ob_cube_009)
col_collection_1.objects.link(ob_cube_008)
col_collection_1.objects.link(ob_cube_005)
col_collection_1.objects.link(ob_cube_004)
col_collection_1.objects.link(ob_cube_003)
col_collection_1.objects.link(ob_cube_002)
col_collection_1.objects.link(ob_cube_001)
col_collection_1.objects.link(ob_cube)

# ---- scene / render settings (as saved in the file)
scene.frame_start = 1; scene.frame_end = 250; scene.frame_set(1)
scene.render.engine = 'CYCLES'
scene.render.resolution_percentage = 50
scene.render.dither_intensity = 0.0
scene.cycles.use_denoising = False
scene.cycles.samples = 128
scene.cycles.sampling_pattern = 'TABULATED_SOBOL'
scene.cycles.use_adaptive_sampling = False
scene.cycles.use_light_tree = False
scene.cycles.blur_glossy = 0.0
scene.cycles.sample_clamp_indirect = 0.0
scene.view_settings.view_transform = 'Standard'
bpy.context.view_layer.update()

# ---- added for rendering (the .blend has no active camera and no usable light): camera, sun
cam_auto = bpy.data.cameras.new('AutoCamera')
cam_auto.lens = 50.0
cam_auto.sensor_width = 36.0
cam_auto.clip_end = 1000.0
ob_auto_camera = bpy.data.objects.new('AutoCamera', cam_auto)
scene.collection.objects.link(ob_auto_camera)
ob_auto_camera.location = (6.64576, -7.60286, 5.07573)
ob_auto_camera.rotation_euler = (1.09748, -7.21219e-08, 0.694738)
scene.camera = ob_auto_camera
light_auto_sun = bpy.data.lights.new('AutoSun', 'SUN')
light_auto_sun.energy = 3.0
light_auto_sun.angle = 0.0523599
ob_auto_sun = bpy.data.objects.new('AutoSun', light_auto_sun)
scene.collection.objects.link(ob_auto_sun)
ob_auto_sun.rotation_euler = (0.872665, 0.174533, 0.523599)
bpy.context.view_layer.update()
